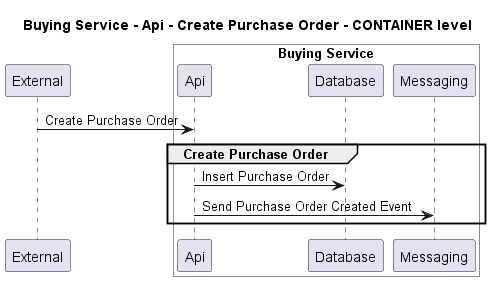

The diagram above was rendered by PlantUML. Its source (embedded in the PNG):
@startuml
!pragma layout smetana

title Buying Service - Api - Create Purchase Order - CONTAINER level

participant "External" as C4InterFlow.SoftwareSystems.ExternalSystem

box "Buying Service" #White
    participant "Api" as ECommercePlatform.SoftwareSystems.BuyingService.Containers.Api
    participant "Database" as ECommercePlatform.SoftwareSystems.BuyingService.Containers.Database
    participant "Messaging" as ECommercePlatform.SoftwareSystems.BuyingService.Containers.Messaging
end box


C4InterFlow.SoftwareSystems.ExternalSystem -> ECommercePlatform.SoftwareSystems.BuyingService.Containers.Api : Create Purchase Order
group Create Purchase Order
ECommercePlatform.SoftwareSystems.BuyingService.Containers.Api -> ECommercePlatform.SoftwareSystems.BuyingService.Containers.Database : Insert Purchase Order
ECommercePlatform.SoftwareSystems.BuyingService.Containers.Api -> ECommercePlatform.SoftwareSystems.BuyingService.Containers.Messaging : Send Purchase Order Created Event
end


@enduml